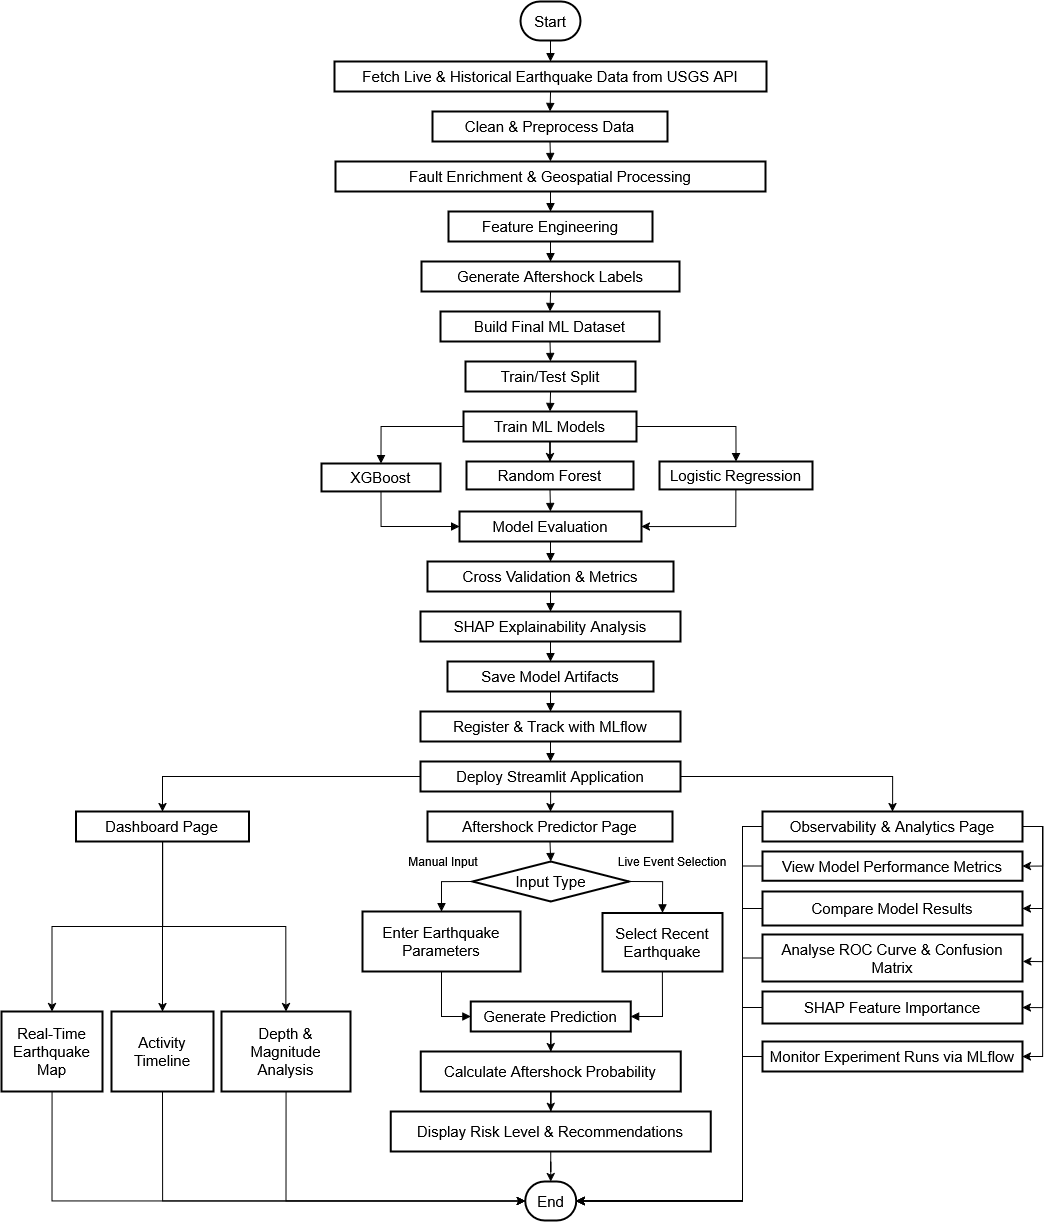

The diagram above was exported from draw.io. Its source (the exported page's mxGraphModel, read from the mxfile embedded in the PNG):
<mxGraphModel dx="1180" dy="631" grid="1" gridSize="10" guides="1" tooltips="1" connect="1" arrows="1" fold="1" page="1" pageScale="1" pageWidth="1169" pageHeight="827" math="0" shadow="0">
  <root>
    <mxCell id="0" />
    <mxCell id="1" parent="0" />
    <mxCell id="2" parent="1" style="rounded=1;whiteSpace=wrap;arcSize=50;strokeWidth=2;fontSize=15;" value="Start" vertex="1">
      <mxGeometry height="39" width="60" x="2949" y="890" as="geometry" />
    </mxCell>
    <mxCell id="3" parent="1" style="whiteSpace=wrap;strokeWidth=2;fontSize=15;" value="Fetch Live &amp; Historical Earthquake Data from USGS API" vertex="1">
      <mxGeometry height="30" width="432" x="2763" y="950" as="geometry" />
    </mxCell>
    <mxCell id="4" parent="1" style="whiteSpace=wrap;strokeWidth=2;fontSize=15;" value="Clean &amp; Preprocess Data" vertex="1">
      <mxGeometry height="30" width="235" x="2861" y="1000" as="geometry" />
    </mxCell>
    <mxCell id="5" parent="1" style="whiteSpace=wrap;strokeWidth=2;fontSize=15;" value="Fault Enrichment &amp; Geospatial Processing" vertex="1">
      <mxGeometry height="30" width="430" x="2764" y="1050" as="geometry" />
    </mxCell>
    <mxCell id="6" parent="1" style="whiteSpace=wrap;strokeWidth=2;fontSize=15;" value="Feature Engineering" vertex="1">
      <mxGeometry height="30" width="204" x="2877" y="1100" as="geometry" />
    </mxCell>
    <mxCell id="7" parent="1" style="whiteSpace=wrap;strokeWidth=2;fontSize=15;" value="Generate Aftershock Labels" vertex="1">
      <mxGeometry height="30" width="258" x="2850" y="1150" as="geometry" />
    </mxCell>
    <mxCell id="8" parent="1" style="whiteSpace=wrap;strokeWidth=2;fontSize=15;" value="Build Final ML Dataset" vertex="1">
      <mxGeometry height="30" width="219" x="2869" y="1200" as="geometry" />
    </mxCell>
    <mxCell id="9" parent="1" style="whiteSpace=wrap;strokeWidth=2;fontSize=15;" value="Train/Test Split" vertex="1">
      <mxGeometry height="30" width="170" x="2894" y="1250" as="geometry" />
    </mxCell>
    <mxCell id="10" edge="1" parent="1" source="11" style="edgeStyle=orthogonalEdgeStyle;rounded=0;orthogonalLoop=1;jettySize=auto;html=1;" target="83">
      <mxGeometry relative="1" as="geometry" />
    </mxCell>
    <mxCell id="11" parent="1" style="whiteSpace=wrap;strokeWidth=2;fontSize=15;" value="Train ML Models" vertex="1">
      <mxGeometry height="30" width="173" x="2892" y="1300" as="geometry" />
    </mxCell>
    <mxCell id="12" edge="1" parent="1" source="84" style="edgeStyle=orthogonalEdgeStyle;rounded=0;orthogonalLoop=1;jettySize=auto;html=1;exitX=0.5;exitY=1;exitDx=0;exitDy=0;entryX=1;entryY=0.5;entryDx=0;entryDy=0;" target="13">
      <mxGeometry relative="1" as="geometry" />
    </mxCell>
    <mxCell id="13" parent="1" style="whiteSpace=wrap;strokeWidth=2;fontSize=15;" value="Model Evaluation" vertex="1">
      <mxGeometry height="30" width="182" x="2888" y="1400" as="geometry" />
    </mxCell>
    <mxCell id="14" parent="1" style="whiteSpace=wrap;strokeWidth=2;fontSize=15;" value="Cross Validation &amp; Metrics" vertex="1">
      <mxGeometry height="30" width="246" x="2856" y="1450" as="geometry" />
    </mxCell>
    <mxCell id="15" parent="1" style="whiteSpace=wrap;strokeWidth=2;fontSize=15;" value="SHAP Explainability Analysis" vertex="1">
      <mxGeometry height="30" width="260" x="2849" y="1500" as="geometry" />
    </mxCell>
    <mxCell id="16" parent="1" style="whiteSpace=wrap;strokeWidth=2;fontSize=15;" value="Save Model Artifacts" vertex="1">
      <mxGeometry height="30" width="206" x="2876" y="1550" as="geometry" />
    </mxCell>
    <mxCell id="17" parent="1" style="whiteSpace=wrap;strokeWidth=2;fontSize=15;" value="Register &amp; Track with MLflow" vertex="1">
      <mxGeometry height="30" width="260" x="2849" y="1600" as="geometry" />
    </mxCell>
    <mxCell id="18" edge="1" parent="1" source="21" style="edgeStyle=orthogonalEdgeStyle;rounded=0;orthogonalLoop=1;jettySize=auto;html=1;" target="43">
      <mxGeometry relative="1" as="geometry" />
    </mxCell>
    <mxCell id="19" edge="1" parent="1" source="21" style="edgeStyle=orthogonalEdgeStyle;rounded=0;orthogonalLoop=1;jettySize=auto;html=1;" target="49" value=" ">
      <mxGeometry relative="1" as="geometry" />
    </mxCell>
    <mxCell id="20" edge="1" parent="1" source="21" style="edgeStyle=orthogonalEdgeStyle;rounded=0;orthogonalLoop=1;jettySize=auto;html=1;" target="42">
      <mxGeometry relative="1" as="geometry" />
    </mxCell>
    <mxCell id="21" parent="1" style="whiteSpace=wrap;strokeWidth=2;fontSize=15;" value="Deploy Streamlit Application" vertex="1">
      <mxGeometry height="30" width="260" x="2849" y="1650" as="geometry" />
    </mxCell>
    <mxCell id="22" edge="1" parent="1" source="2" style="curved=1;startArrow=none;endArrow=block;exitX=0.5;exitY=1;entryX=0.5;entryY=0;rounded=0;fontSize=15;" target="3" value="">
      <mxGeometry relative="1" as="geometry">
        <Array as="points" />
      </mxGeometry>
    </mxCell>
    <mxCell id="23" edge="1" parent="1" source="3" style="curved=1;startArrow=none;endArrow=block;exitX=0.5;exitY=1;entryX=0.5;entryY=0;rounded=0;fontSize=15;" target="4" value="">
      <mxGeometry relative="1" as="geometry">
        <Array as="points" />
      </mxGeometry>
    </mxCell>
    <mxCell id="24" edge="1" parent="1" source="4" style="curved=1;startArrow=none;endArrow=block;exitX=0.5;exitY=1;entryX=0.5;entryY=0;rounded=0;fontSize=15;" target="5" value="">
      <mxGeometry relative="1" as="geometry">
        <Array as="points" />
      </mxGeometry>
    </mxCell>
    <mxCell id="25" edge="1" parent="1" source="5" style="curved=1;startArrow=none;endArrow=block;exitX=0.5;exitY=1;entryX=0.5;entryY=0;rounded=0;fontSize=15;" target="6" value="">
      <mxGeometry relative="1" as="geometry">
        <Array as="points" />
      </mxGeometry>
    </mxCell>
    <mxCell id="26" edge="1" parent="1" source="6" style="curved=1;startArrow=none;endArrow=block;exitX=0.5;exitY=1;entryX=0.5;entryY=0;rounded=0;fontSize=15;" target="7" value="">
      <mxGeometry relative="1" as="geometry">
        <Array as="points" />
      </mxGeometry>
    </mxCell>
    <mxCell id="27" edge="1" parent="1" source="7" style="curved=1;startArrow=none;endArrow=block;exitX=0.5;exitY=1;entryX=0.5;entryY=0;rounded=0;fontSize=15;" target="8" value="">
      <mxGeometry relative="1" as="geometry">
        <Array as="points" />
      </mxGeometry>
    </mxCell>
    <mxCell id="28" edge="1" parent="1" source="8" style="curved=1;startArrow=none;endArrow=block;exitX=0.5;exitY=1;entryX=0.5;entryY=0;rounded=0;fontSize=15;" target="9" value="">
      <mxGeometry relative="1" as="geometry">
        <Array as="points" />
      </mxGeometry>
    </mxCell>
    <mxCell id="29" edge="1" parent="1" source="9" style="curved=1;startArrow=none;endArrow=block;exitX=0.5;exitY=1;entryX=0.5;entryY=0;rounded=0;fontSize=15;" target="11" value="">
      <mxGeometry relative="1" as="geometry">
        <Array as="points" />
      </mxGeometry>
    </mxCell>
    <mxCell id="30" edge="1" parent="1" source="11" style="startArrow=none;endArrow=block;exitX=0;exitY=0.5;entryX=0.5;entryY=0;rounded=0;fontSize=15;exitDx=0;exitDy=0;edgeStyle=orthogonalEdgeStyle;" target="82" value="">
      <mxGeometry relative="1" as="geometry" />
    </mxCell>
    <mxCell id="31" edge="1" parent="1" source="11" style="startArrow=none;endArrow=block;exitX=1;exitY=0.5;entryX=0.5;entryY=0;rounded=0;fontSize=15;exitDx=0;exitDy=0;exitPerimeter=0;edgeStyle=orthogonalEdgeStyle;" target="84" value="">
      <mxGeometry relative="1" as="geometry" />
    </mxCell>
    <mxCell id="32" edge="1" parent="1" source="82" style="startArrow=none;endArrow=block;exitX=0.5;exitY=1;entryX=0;entryY=0.5;rounded=0;fontSize=15;entryDx=0;entryDy=0;edgeStyle=orthogonalEdgeStyle;" target="13" value="">
      <mxGeometry relative="1" as="geometry" />
    </mxCell>
    <mxCell id="33" edge="1" parent="1" source="83" style="startArrow=none;endArrow=block;exitX=0.5;exitY=1;entryX=0.5;entryY=0;rounded=0;fontSize=15;entryDx=0;entryDy=0;" target="13" value="">
      <mxGeometry relative="1" as="geometry" />
    </mxCell>
    <mxCell id="34" edge="1" parent="1" source="13" style="curved=1;startArrow=none;endArrow=block;exitX=0.5;exitY=1;entryX=0.5;entryY=0;rounded=0;fontSize=15;" target="14" value="">
      <mxGeometry relative="1" as="geometry">
        <Array as="points" />
      </mxGeometry>
    </mxCell>
    <mxCell id="35" edge="1" parent="1" source="14" style="curved=1;startArrow=none;endArrow=block;exitX=0.5;exitY=1;entryX=0.5;entryY=0;rounded=0;fontSize=15;" target="15" value="">
      <mxGeometry relative="1" as="geometry">
        <Array as="points" />
      </mxGeometry>
    </mxCell>
    <mxCell id="36" edge="1" parent="1" source="15" style="curved=1;startArrow=none;endArrow=block;exitX=0.5;exitY=1;entryX=0.5;entryY=0;rounded=0;fontSize=15;" target="16" value="">
      <mxGeometry relative="1" as="geometry">
        <Array as="points" />
      </mxGeometry>
    </mxCell>
    <mxCell id="37" edge="1" parent="1" source="16" style="curved=1;startArrow=none;endArrow=block;exitX=0.5;exitY=1;entryX=0.5;entryY=0;rounded=0;fontSize=15;" target="17" value="">
      <mxGeometry relative="1" as="geometry">
        <Array as="points" />
      </mxGeometry>
    </mxCell>
    <mxCell id="38" edge="1" parent="1" source="17" style="curved=1;startArrow=none;endArrow=block;exitX=0.5;exitY=1;entryX=0.5;entryY=0;rounded=0;fontSize=15;" target="21" value="">
      <mxGeometry relative="1" as="geometry">
        <Array as="points" />
      </mxGeometry>
    </mxCell>
    <mxCell id="39" edge="1" parent="1" source="42" style="edgeStyle=orthogonalEdgeStyle;rounded=0;orthogonalLoop=1;jettySize=auto;html=1;" target="53">
      <mxGeometry relative="1" as="geometry" />
    </mxCell>
    <mxCell id="40" edge="1" parent="1" source="42" style="edgeStyle=orthogonalEdgeStyle;rounded=0;orthogonalLoop=1;jettySize=auto;html=1;entryX=0.5;entryY=0;entryDx=0;entryDy=0;" target="55">
      <mxGeometry relative="1" as="geometry" />
    </mxCell>
    <mxCell id="41" edge="1" parent="1" source="42" style="edgeStyle=orthogonalEdgeStyle;rounded=0;orthogonalLoop=1;jettySize=auto;html=1;" target="51">
      <mxGeometry relative="1" as="geometry" />
    </mxCell>
    <mxCell id="42" parent="1" style="whiteSpace=wrap;strokeWidth=2;fontSize=15;" value="Dashboard Page" vertex="1">
      <mxGeometry height="30" width="173" x="2504.5" y="1700" as="geometry" />
    </mxCell>
    <mxCell id="43" parent="1" style="whiteSpace=wrap;strokeWidth=2;fontSize=15;" value="Aftershock Predictor Page" vertex="1">
      <mxGeometry height="30" width="245" x="2856" y="1700" as="geometry" />
    </mxCell>
    <mxCell id="44" edge="1" parent="1" source="49" style="edgeStyle=orthogonalEdgeStyle;rounded=0;orthogonalLoop=1;jettySize=auto;html=1;entryX=1;entryY=0.5;entryDx=0;entryDy=0;" target="66">
      <mxGeometry relative="1" as="geometry">
        <Array as="points">
          <mxPoint x="3471" y="1715" />
          <mxPoint x="3471" y="1755" />
        </Array>
      </mxGeometry>
    </mxCell>
    <mxCell id="45" edge="1" parent="1" source="49" style="edgeStyle=orthogonalEdgeStyle;rounded=0;orthogonalLoop=1;jettySize=auto;html=1;entryX=1;entryY=0.5;entryDx=0;entryDy=0;exitX=1;exitY=0.5;exitDx=0;exitDy=0;" target="68">
      <mxGeometry relative="1" as="geometry" />
    </mxCell>
    <mxCell id="46" edge="1" parent="1" source="49" style="edgeStyle=orthogonalEdgeStyle;rounded=0;orthogonalLoop=1;jettySize=auto;html=1;entryX=1;entryY=0.5;entryDx=0;entryDy=0;exitX=1;exitY=0.5;exitDx=0;exitDy=0;" target="72">
      <mxGeometry relative="1" as="geometry" />
    </mxCell>
    <mxCell id="47" edge="1" parent="1" source="49" style="edgeStyle=orthogonalEdgeStyle;rounded=0;orthogonalLoop=1;jettySize=auto;html=1;entryX=1;entryY=0.5;entryDx=0;entryDy=0;exitX=1;exitY=0.5;exitDx=0;exitDy=0;" target="74">
      <mxGeometry relative="1" as="geometry" />
    </mxCell>
    <mxCell id="48" edge="1" parent="1" source="49" style="edgeStyle=orthogonalEdgeStyle;rounded=0;orthogonalLoop=1;jettySize=auto;html=1;entryX=1;entryY=0.5;entryDx=0;entryDy=0;" target="75">
      <mxGeometry relative="1" as="geometry">
        <Array as="points">
          <mxPoint x="3171" y="1715" />
          <mxPoint x="3171" y="2090" />
        </Array>
      </mxGeometry>
    </mxCell>
    <mxCell id="49" parent="1" style="whiteSpace=wrap;strokeWidth=2;fontSize=15;" value="Observability &amp; Analytics Page" vertex="1">
      <mxGeometry height="30" width="260" x="3191" y="1700" as="geometry" />
    </mxCell>
    <mxCell id="50" edge="1" parent="1" source="51" style="edgeStyle=orthogonalEdgeStyle;rounded=0;orthogonalLoop=1;jettySize=auto;html=1;entryX=0;entryY=0.5;entryDx=0;entryDy=0;exitX=0.5;exitY=1;exitDx=0;exitDy=0;" target="75">
      <mxGeometry relative="1" as="geometry" />
    </mxCell>
    <mxCell id="51" parent="1" style="whiteSpace=wrap;strokeWidth=2;fontSize=15;" value="Real-Time Earthquake Map" vertex="1">
      <mxGeometry height="80" width="101" x="2430" y="1900" as="geometry" />
    </mxCell>
    <mxCell id="52" edge="1" parent="1" source="53" style="edgeStyle=orthogonalEdgeStyle;rounded=0;orthogonalLoop=1;jettySize=auto;html=1;entryX=0;entryY=0.5;entryDx=0;entryDy=0;exitX=0.5;exitY=1;exitDx=0;exitDy=0;" target="75">
      <mxGeometry relative="1" as="geometry" />
    </mxCell>
    <mxCell id="53" parent="1" style="whiteSpace=wrap;strokeWidth=2;fontSize=15;" value="Activity Timeline" vertex="1">
      <mxGeometry height="80" width="102" x="2540" y="1900" as="geometry" />
    </mxCell>
    <mxCell id="54" edge="1" parent="1" source="55" style="edgeStyle=orthogonalEdgeStyle;rounded=0;orthogonalLoop=1;jettySize=auto;html=1;entryX=0;entryY=0.5;entryDx=0;entryDy=0;exitX=0.5;exitY=1;exitDx=0;exitDy=0;" target="75">
      <mxGeometry relative="1" as="geometry">
        <Array as="points">
          <mxPoint x="2715" y="2090" />
        </Array>
      </mxGeometry>
    </mxCell>
    <mxCell id="55" parent="1" style="whiteSpace=wrap;strokeWidth=2;fontSize=15;" value="Depth &amp; Magnitude Analysis" vertex="1">
      <mxGeometry height="80" width="129" x="2650" y="1900" as="geometry" />
    </mxCell>
    <mxCell id="56" parent="1" style="rhombus;strokeWidth=2;whiteSpace=wrap;fontSize=15;" value="Input Type" vertex="1">
      <mxGeometry height="40" width="156.5" x="2901" y="1750" as="geometry" />
    </mxCell>
    <mxCell id="57" parent="1" style="whiteSpace=wrap;strokeWidth=2;fontSize=15;" value="Enter Earthquake Parameters" vertex="1">
      <mxGeometry height="60" width="158" x="2791" y="1800" as="geometry" />
    </mxCell>
    <mxCell id="58" parent="1" style="whiteSpace=wrap;strokeWidth=2;fontSize=15;" value="Select Recent Earthquake" vertex="1">
      <mxGeometry height="58.5" width="120" x="3031" y="1801.5" as="geometry" />
    </mxCell>
    <mxCell id="59" edge="1" parent="1" source="60" style="edgeStyle=orthogonalEdgeStyle;rounded=0;orthogonalLoop=1;jettySize=auto;html=1;" target="62">
      <mxGeometry relative="1" as="geometry" />
    </mxCell>
    <mxCell id="60" parent="1" style="whiteSpace=wrap;strokeWidth=2;fontSize=15;" value="Generate Prediction" vertex="1">
      <mxGeometry height="30" width="160" x="2899.25" y="1890" as="geometry" />
    </mxCell>
    <mxCell id="61" edge="1" parent="1" source="62" style="edgeStyle=orthogonalEdgeStyle;rounded=0;orthogonalLoop=1;jettySize=auto;html=1;entryX=0.5;entryY=0;entryDx=0;entryDy=0;" target="64">
      <mxGeometry relative="1" as="geometry" />
    </mxCell>
    <mxCell id="62" parent="1" style="whiteSpace=wrap;strokeWidth=2;fontSize=15;" value="Calculate Aftershock Probability" vertex="1">
      <mxGeometry height="40" width="260" x="2849.25" y="1940" as="geometry" />
    </mxCell>
    <mxCell id="63" edge="1" parent="1" source="64" style="edgeStyle=orthogonalEdgeStyle;rounded=0;orthogonalLoop=1;jettySize=auto;html=1;" target="75">
      <mxGeometry relative="1" as="geometry" />
    </mxCell>
    <mxCell id="64" parent="1" style="whiteSpace=wrap;strokeWidth=2;fontSize=15;" value="Display Risk Level &amp; Recommendations" vertex="1">
      <mxGeometry height="40" width="320" x="2819.25" y="2000" as="geometry" />
    </mxCell>
    <mxCell id="65" edge="1" parent="1" source="66" style="edgeStyle=orthogonalEdgeStyle;rounded=0;orthogonalLoop=1;jettySize=auto;html=1;entryX=1;entryY=0.5;entryDx=0;entryDy=0;" target="75">
      <mxGeometry relative="1" as="geometry">
        <Array as="points">
          <mxPoint x="3171" y="1755" />
          <mxPoint x="3171" y="2090" />
        </Array>
      </mxGeometry>
    </mxCell>
    <mxCell id="66" parent="1" style="whiteSpace=wrap;strokeWidth=2;fontSize=15;" value="View Model Performance Metrics" vertex="1">
      <mxGeometry height="29.25" width="260" x="3191" y="1740" as="geometry" />
    </mxCell>
    <mxCell id="67" edge="1" parent="1" source="68" style="edgeStyle=orthogonalEdgeStyle;rounded=0;orthogonalLoop=1;jettySize=auto;html=1;entryX=1;entryY=0.5;entryDx=0;entryDy=0;" target="75">
      <mxGeometry relative="1" as="geometry">
        <Array as="points">
          <mxPoint x="3171" y="1797" />
          <mxPoint x="3171" y="2090" />
        </Array>
      </mxGeometry>
    </mxCell>
    <mxCell id="68" parent="1" style="whiteSpace=wrap;strokeWidth=2;fontSize=15;" value="Compare Model Results" vertex="1">
      <mxGeometry height="34" width="260" x="3191" y="1780" as="geometry" />
    </mxCell>
    <mxCell id="69" edge="1" parent="1" source="70" style="edgeStyle=orthogonalEdgeStyle;rounded=0;orthogonalLoop=1;jettySize=auto;html=1;entryX=1;entryY=0.5;entryDx=0;entryDy=0;" target="75">
      <mxGeometry relative="1" as="geometry">
        <Array as="points">
          <mxPoint x="3171" y="1846" />
          <mxPoint x="3171" y="2090" />
        </Array>
      </mxGeometry>
    </mxCell>
    <mxCell id="70" parent="1" style="whiteSpace=wrap;strokeWidth=2;fontSize=15;" value="Analyse ROC Curve &amp; Confusion Matrix" vertex="1">
      <mxGeometry height="47" width="260" x="3191" y="1823" as="geometry" />
    </mxCell>
    <mxCell id="71" edge="1" parent="1" source="72" style="edgeStyle=orthogonalEdgeStyle;rounded=0;orthogonalLoop=1;jettySize=auto;html=1;entryX=1;entryY=0.5;entryDx=0;entryDy=0;" target="75">
      <mxGeometry relative="1" as="geometry">
        <Array as="points">
          <mxPoint x="3171" y="1896" />
          <mxPoint x="3171" y="2090" />
        </Array>
      </mxGeometry>
    </mxCell>
    <mxCell id="72" parent="1" style="whiteSpace=wrap;strokeWidth=2;fontSize=15;" value="SHAP Feature Importance" vertex="1">
      <mxGeometry height="32" width="260" x="3191" y="1880" as="geometry" />
    </mxCell>
    <mxCell id="73" edge="1" parent="1" source="74" style="edgeStyle=orthogonalEdgeStyle;rounded=0;orthogonalLoop=1;jettySize=auto;html=1;entryX=1;entryY=0.5;entryDx=0;entryDy=0;" target="75">
      <mxGeometry relative="1" as="geometry">
        <Array as="points">
          <mxPoint x="3171" y="1945" />
          <mxPoint x="3171" y="2090" />
        </Array>
      </mxGeometry>
    </mxCell>
    <mxCell id="74" parent="1" style="whiteSpace=wrap;strokeWidth=2;fontSize=15;" value="Monitor Experiment Runs via MLflow" vertex="1">
      <mxGeometry height="30" width="260" x="3191" y="1930" as="geometry" />
    </mxCell>
    <mxCell id="75" parent="1" style="rounded=1;whiteSpace=wrap;arcSize=50;strokeWidth=2;fontSize=15;" value="End" vertex="1">
      <mxGeometry height="39" width="51" x="2953.75" y="2070" as="geometry" />
    </mxCell>
    <mxCell id="76" edge="1" parent="1" source="43" style="curved=1;startArrow=none;endArrow=block;exitX=0.5;exitY=1;entryX=0.5;entryY=0;rounded=0;fontSize=15;" target="56" value="">
      <mxGeometry relative="1" as="geometry">
        <Array as="points" />
      </mxGeometry>
    </mxCell>
    <mxCell id="77" edge="1" parent="1" source="56" style="startArrow=none;endArrow=block;exitX=0;exitY=0.5;rounded=0;edgeStyle=orthogonalEdgeStyle;exitDx=0;exitDy=0;fontSize=12;" target="57" value="Manual Input">
      <mxGeometry relative="1" x="-0.016" y="-20" as="geometry">
        <mxPoint as="offset" />
      </mxGeometry>
    </mxCell>
    <mxCell id="78" edge="1" parent="1" source="56" style="startArrow=none;endArrow=block;exitX=1;exitY=0.5;entryX=0.5;entryY=0;rounded=0;edgeStyle=orthogonalEdgeStyle;exitDx=0;exitDy=0;entryDx=0;entryDy=0;fontSize=12;" target="58" value="Live Event Selection">
      <mxGeometry relative="1" x="0.0313" y="22" as="geometry">
        <mxPoint x="-12" y="-20" as="offset" />
      </mxGeometry>
    </mxCell>
    <mxCell id="79" edge="1" parent="1" source="57" style="startArrow=none;endArrow=block;exitX=0.5;exitY=1;entryX=0;entryY=0.5;rounded=0;fontSize=15;edgeStyle=orthogonalEdgeStyle;entryDx=0;entryDy=0;" target="60" value="">
      <mxGeometry relative="1" as="geometry" />
    </mxCell>
    <mxCell id="80" edge="1" parent="1" source="58" style="startArrow=none;endArrow=block;exitX=0.5;exitY=1;entryX=1;entryY=0.5;rounded=0;entryDx=0;entryDy=0;edgeStyle=orthogonalEdgeStyle;exitDx=0;exitDy=0;fontSize=15;" target="60" value="">
      <mxGeometry relative="1" as="geometry" />
    </mxCell>
    <mxCell id="81" connectable="0" parent="1" style="group" value="" vertex="1">
      <mxGeometry height="30" width="491" x="2750" y="1350" as="geometry" />
    </mxCell>
    <mxCell id="82" parent="81" style="whiteSpace=wrap;strokeWidth=2;fontSize=15;" value="XGBoost" vertex="1">
      <mxGeometry height="27.931034482758623" width="119" y="2.0689655172413794" as="geometry" />
    </mxCell>
    <mxCell id="83" parent="81" style="whiteSpace=wrap;strokeWidth=2;fontSize=15;" value="Random Forest" vertex="1">
      <mxGeometry height="27.931034482758623" width="167" x="145" as="geometry" />
    </mxCell>
    <mxCell id="84" parent="81" style="whiteSpace=wrap;strokeWidth=2;fontSize=15;" value="Logistic Regression" vertex="1">
      <mxGeometry height="27.931034482758623" width="153" x="338" as="geometry" />
    </mxCell>
    <mxCell id="85" edge="1" parent="1" source="49" style="edgeStyle=orthogonalEdgeStyle;rounded=0;orthogonalLoop=1;jettySize=auto;html=1;exitX=1;exitY=0.5;exitDx=0;exitDy=0;entryX=1.001;entryY=0.574;entryDx=0;entryDy=0;entryPerimeter=0;" target="70">
      <mxGeometry relative="1" as="geometry" />
    </mxCell>
  </root>
</mxGraphModel>